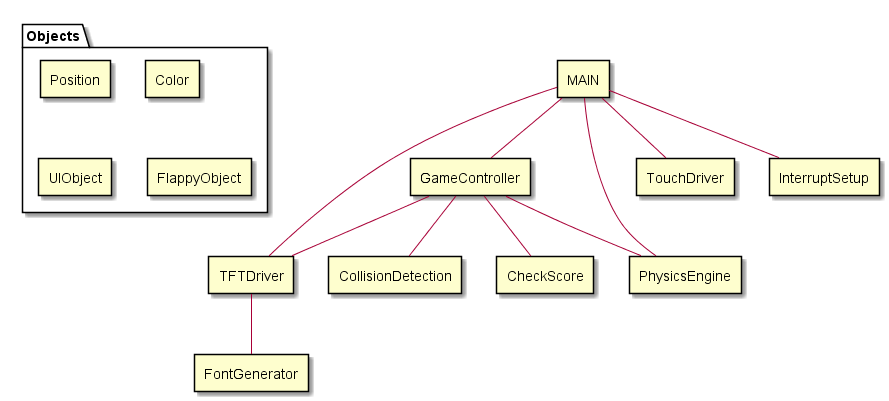

The diagram above was rendered by PlantUML. Its source (embedded in the PNG):
@startuml
rectangle MAIN

rectangle TFTDriver
rectangle TouchDriver
rectangle CollisionDetection
rectangle CheckScore
rectangle PhysicsEngine
rectangle InterruptSetup
rectangle GameController

rectangle FontGenerator

MAIN -- TFTDriver
MAIN -- TouchDriver
MAIN -- PhysicsEngine
MAIN -- InterruptSetup
MAIN -- GameController

GameController -- CollisionDetection
GameController -- CheckScore
GameController -- TFTDriver
GameController -- PhysicsEngine

TFTDriver -- FontGenerator

folder Objects {
    rectangle Position
    rectangle Color
    rectangle UIObject
    rectangle FlappyObject
}
@enduml